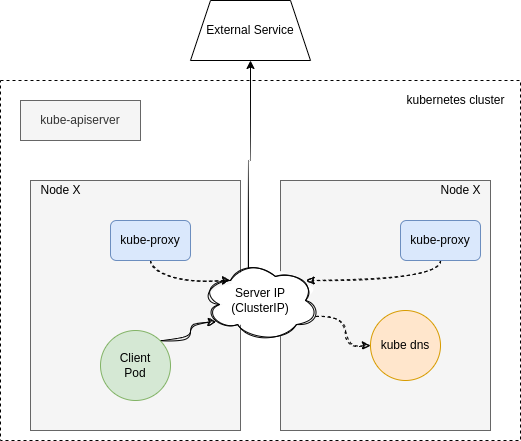

The diagram above was exported from draw.io. Its source (the exported page's mxGraphModel, read from the mxfile embedded in the PNG):
<mxGraphModel dx="918" dy="807" grid="1" gridSize="10" guides="1" tooltips="1" connect="1" arrows="1" fold="1" page="1" pageScale="1" pageWidth="827" pageHeight="1169" math="0" shadow="0">
  <root>
    <mxCell id="0" />
    <mxCell id="1" parent="0" />
    <mxCell id="sET-NF8JlyuXQeeCXaks-1" value="" style="rounded=0;whiteSpace=wrap;html=1;dashed=1;fillColor=none;" parent="1" vertex="1">
      <mxGeometry x="120" y="120" width="520" height="360" as="geometry" />
    </mxCell>
    <mxCell id="sET-NF8JlyuXQeeCXaks-2" value="kube-apiserver" style="rounded=0;whiteSpace=wrap;html=1;fillColor=#f5f5f5;strokeColor=#666666;fontColor=#333333;" parent="1" vertex="1">
      <mxGeometry x="140" y="140" width="120" height="40" as="geometry" />
    </mxCell>
    <mxCell id="sET-NF8JlyuXQeeCXaks-3" value="kubernetes cluster" style="text;html=1;align=center;verticalAlign=middle;resizable=0;points=[];autosize=1;" parent="1" vertex="1">
      <mxGeometry x="520" y="130" width="110" height="20" as="geometry" />
    </mxCell>
    <mxCell id="sET-NF8JlyuXQeeCXaks-4" value="" style="rounded=0;whiteSpace=wrap;html=1;fillColor=#f5f5f5;strokeColor=#666666;fontColor=#000000;" parent="1" vertex="1">
      <mxGeometry x="150" y="220" width="210" height="250" as="geometry" />
    </mxCell>
    <mxCell id="sET-NF8JlyuXQeeCXaks-6" value="Node X" style="text;html=1;align=center;verticalAlign=middle;resizable=0;points=[];autosize=1;fontColor=#000000;" parent="1" vertex="1">
      <mxGeometry x="150" y="220" width="60" height="20" as="geometry" />
    </mxCell>
    <mxCell id="sET-NF8JlyuXQeeCXaks-26" style="edgeStyle=orthogonalEdgeStyle;curved=1;rounded=0;orthogonalLoop=1;jettySize=auto;html=1;exitX=0.5;exitY=1;exitDx=0;exitDy=0;entryX=0.25;entryY=0.25;entryDx=0;entryDy=0;entryPerimeter=0;dashed=1;fontColor=#000000;strokeColor=#000000;sketch=1;curveFitting=1;jiggle=2;" parent="1" source="sET-NF8JlyuXQeeCXaks-7" target="sET-NF8JlyuXQeeCXaks-19" edge="1">
      <mxGeometry relative="1" as="geometry" />
    </mxCell>
    <mxCell id="sET-NF8JlyuXQeeCXaks-7" value="kube-proxy" style="rounded=1;whiteSpace=wrap;html=1;fillColor=#dae8fc;strokeColor=#6c8ebf;fontColor=#000000;" parent="1" vertex="1">
      <mxGeometry x="230" y="260" width="80" height="40" as="geometry" />
    </mxCell>
    <mxCell id="sET-NF8JlyuXQeeCXaks-42" style="edgeStyle=orthogonalEdgeStyle;curved=1;rounded=0;orthogonalLoop=1;jettySize=auto;html=1;exitX=1;exitY=0;exitDx=0;exitDy=0;entryX=0.13;entryY=0.77;entryDx=0;entryDy=0;entryPerimeter=0;fontColor=#000000;sketch=1;curveFitting=1;jiggle=2;strokeColor=#000000;" parent="1" source="sET-NF8JlyuXQeeCXaks-9" target="sET-NF8JlyuXQeeCXaks-19" edge="1">
      <mxGeometry relative="1" as="geometry" />
    </mxCell>
    <mxCell id="sET-NF8JlyuXQeeCXaks-9" value="Client&lt;br&gt;Pod" style="ellipse;whiteSpace=wrap;html=1;aspect=fixed;fillColor=#d5e8d4;strokeColor=#82b366;fontColor=#000000;" parent="1" vertex="1">
      <mxGeometry x="220" y="370" width="70" height="70" as="geometry" />
    </mxCell>
    <mxCell id="sET-NF8JlyuXQeeCXaks-11" value="" style="rounded=0;whiteSpace=wrap;html=1;fillColor=#f5f5f5;strokeColor=#666666;fontColor=#000000;" parent="1" vertex="1">
      <mxGeometry x="400" y="220" width="210" height="250" as="geometry" />
    </mxCell>
    <mxCell id="sET-NF8JlyuXQeeCXaks-12" value="Node X" style="text;html=1;align=center;verticalAlign=middle;resizable=0;points=[];autosize=1;fontColor=#000000;" parent="1" vertex="1">
      <mxGeometry x="550" y="220" width="60" height="20" as="geometry" />
    </mxCell>
    <mxCell id="sET-NF8JlyuXQeeCXaks-27" style="edgeStyle=orthogonalEdgeStyle;curved=1;rounded=0;orthogonalLoop=1;jettySize=auto;html=1;exitX=0.5;exitY=1;exitDx=0;exitDy=0;entryX=0.88;entryY=0.25;entryDx=0;entryDy=0;entryPerimeter=0;dashed=1;fontColor=#000000;sketch=1;curveFitting=1;jiggle=2;strokeColor=#000000;" parent="1" source="sET-NF8JlyuXQeeCXaks-13" target="sET-NF8JlyuXQeeCXaks-19" edge="1">
      <mxGeometry relative="1" as="geometry" />
    </mxCell>
    <mxCell id="sET-NF8JlyuXQeeCXaks-13" value="kube-proxy" style="rounded=1;whiteSpace=wrap;html=1;fillColor=#dae8fc;strokeColor=#6c8ebf;fontColor=#000000;" parent="1" vertex="1">
      <mxGeometry x="520" y="260" width="80" height="40" as="geometry" />
    </mxCell>
    <mxCell id="sET-NF8JlyuXQeeCXaks-44" style="edgeStyle=orthogonalEdgeStyle;curved=1;rounded=0;orthogonalLoop=1;jettySize=auto;html=1;exitX=0.96;exitY=0.7;exitDx=0;exitDy=0;exitPerimeter=0;entryX=0;entryY=0.5;entryDx=0;entryDy=0;dashed=1;fontColor=#000000;sketch=1;curveFitting=1;jiggle=2;strokeColor=#000000;" parent="1" source="sET-NF8JlyuXQeeCXaks-19" target="sET-NF8JlyuXQeeCXaks-43" edge="1">
      <mxGeometry relative="1" as="geometry" />
    </mxCell>
    <mxCell id="sET-NF8JlyuXQeeCXaks-46" style="edgeStyle=orthogonalEdgeStyle;curved=1;rounded=0;orthogonalLoop=1;jettySize=auto;html=1;exitX=0.4;exitY=0.1;exitDx=0;exitDy=0;exitPerimeter=0;" parent="1" source="sET-NF8JlyuXQeeCXaks-19" target="sET-NF8JlyuXQeeCXaks-45" edge="1">
      <mxGeometry relative="1" as="geometry" />
    </mxCell>
    <mxCell id="sET-NF8JlyuXQeeCXaks-19" value="Server IP&lt;br&gt;(ClusterIP)" style="ellipse;shape=cloud;whiteSpace=wrap;html=1;sketch=1;curveFitting=1;jiggle=2;" parent="1" vertex="1">
      <mxGeometry x="320" y="300" width="120" height="80" as="geometry" />
    </mxCell>
    <mxCell id="sET-NF8JlyuXQeeCXaks-43" value="kube dns" style="ellipse;whiteSpace=wrap;html=1;aspect=fixed;fillColor=#ffe6cc;strokeColor=#d79b00;fontColor=#000000;" parent="1" vertex="1">
      <mxGeometry x="490" y="350" width="70" height="70" as="geometry" />
    </mxCell>
    <mxCell id="sET-NF8JlyuXQeeCXaks-45" value="External Service" style="shape=trapezoid;perimeter=trapezoidPerimeter;whiteSpace=wrap;html=1;fixedSize=1;fillColor=none;" parent="1" vertex="1">
      <mxGeometry x="310" y="40" width="120" height="60" as="geometry" />
    </mxCell>
  </root>
</mxGraphModel>